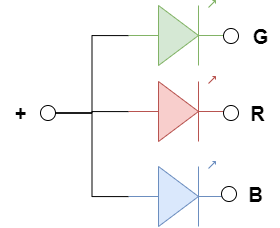

The diagram above was exported from draw.io. Its source (the exported page's mxGraphModel, read from the mxfile embedded in the PNG):
<mxGraphModel dx="750" dy="1613" grid="1" gridSize="10" guides="1" tooltips="1" connect="1" arrows="1" fold="1" page="1" pageScale="1" pageWidth="827" pageHeight="1169" math="0" shadow="0">
  <root>
    <mxCell id="0" />
    <mxCell id="1" parent="0" />
    <mxCell id="2" value="" style="verticalLabelPosition=bottom;shadow=0;dashed=0;align=center;html=1;verticalAlign=top;shape=mxgraph.electrical.opto_electronics.led_1;pointerEvents=1;fillColor=#d5e8d4;strokeColor=#82b366;" vertex="1" parent="1">
      <mxGeometry x="473" y="-246" width="100" height="65" as="geometry" />
    </mxCell>
    <mxCell id="3" value="" style="verticalLabelPosition=bottom;shadow=0;dashed=0;align=center;html=1;verticalAlign=top;shape=mxgraph.electrical.opto_electronics.led_1;pointerEvents=1;fillColor=#f8cecc;strokeColor=#b85450;" vertex="1" parent="1">
      <mxGeometry x="473" y="-170" width="100" height="65" as="geometry" />
    </mxCell>
    <mxCell id="4" value="" style="verticalLabelPosition=bottom;shadow=0;dashed=0;align=center;html=1;verticalAlign=top;strokeWidth=1;shape=ellipse;perimeter=ellipsePerimeter;" vertex="1" parent="1">
      <mxGeometry x="385" y="-141" width="15" height="15" as="geometry" />
    </mxCell>
    <mxCell id="5" value="&lt;font style=&quot;font-size: 20px;&quot;&gt;+&lt;/font&gt;" style="text;html=1;align=center;verticalAlign=middle;resizable=0;points=[];autosize=1;strokeColor=none;fillColor=none;fontFamily=Helvetica;fontSize=20;fontColor=default;labelBackgroundColor=default;fontStyle=1" vertex="1" parent="1">
      <mxGeometry x="345" y="-153.5" width="40" height="40" as="geometry" />
    </mxCell>
    <mxCell id="6" value="" style="verticalLabelPosition=bottom;shadow=0;dashed=0;align=center;html=1;verticalAlign=top;strokeWidth=1;shape=ellipse;perimeter=ellipsePerimeter;" vertex="1" parent="1">
      <mxGeometry x="568" y="-218" width="15" height="15" as="geometry" />
    </mxCell>
    <mxCell id="7" value="" style="verticalLabelPosition=bottom;shadow=0;dashed=0;align=center;html=1;verticalAlign=top;strokeWidth=1;shape=ellipse;perimeter=ellipsePerimeter;" vertex="1" parent="1">
      <mxGeometry x="568" y="-141" width="15" height="15" as="geometry" />
    </mxCell>
    <mxCell id="8" value="&lt;font style=&quot;font-size: 20px;&quot;&gt;G&lt;/font&gt;" style="text;html=1;align=center;verticalAlign=middle;resizable=0;points=[];autosize=1;strokeColor=none;fillColor=none;fontFamily=Helvetica;fontSize=11;fontColor=default;labelBackgroundColor=default;fontStyle=1" vertex="1" parent="1">
      <mxGeometry x="585" y="-230.5" width="40" height="40" as="geometry" />
    </mxCell>
    <mxCell id="9" value="R" style="text;html=1;align=center;verticalAlign=middle;resizable=0;points=[];autosize=1;strokeColor=none;fillColor=none;fontFamily=Helvetica;fontSize=20;fontColor=default;labelBackgroundColor=default;fontStyle=1" vertex="1" parent="1">
      <mxGeometry x="582" y="-153.5" width="40" height="40" as="geometry" />
    </mxCell>
    <mxCell id="10" value="" style="verticalLabelPosition=bottom;shadow=0;dashed=0;align=center;html=1;verticalAlign=top;shape=mxgraph.electrical.opto_electronics.led_1;pointerEvents=1;fillColor=#dae8fc;strokeColor=#6c8ebf;" vertex="1" parent="1">
      <mxGeometry x="473" y="-85" width="100" height="65" as="geometry" />
    </mxCell>
    <mxCell id="11" value="" style="verticalLabelPosition=bottom;shadow=0;dashed=0;align=center;html=1;verticalAlign=top;strokeWidth=1;shape=ellipse;perimeter=ellipsePerimeter;" vertex="1" parent="1">
      <mxGeometry x="566" y="-60" width="15" height="15" as="geometry" />
    </mxCell>
    <mxCell id="12" value="B" style="text;html=1;align=center;verticalAlign=middle;resizable=0;points=[];autosize=1;strokeColor=none;fillColor=none;fontFamily=Helvetica;fontSize=20;fontColor=default;labelBackgroundColor=default;fontStyle=1" vertex="1" parent="1">
      <mxGeometry x="580" y="-72.5" width="40" height="40" as="geometry" />
    </mxCell>
    <mxCell id="13" style="edgeStyle=orthogonalEdgeStyle;shape=connector;rounded=0;orthogonalLoop=1;jettySize=auto;html=1;entryX=0;entryY=0.54;entryDx=0;entryDy=0;entryPerimeter=0;strokeColor=default;align=center;verticalAlign=middle;fontFamily=Helvetica;fontSize=11;fontColor=default;labelBackgroundColor=default;endArrow=none;endFill=0;" edge="1" source="4" target="3" parent="1">
      <mxGeometry relative="1" as="geometry" />
    </mxCell>
    <mxCell id="14" style="edgeStyle=orthogonalEdgeStyle;shape=connector;rounded=0;orthogonalLoop=1;jettySize=auto;html=1;entryX=0;entryY=0.54;entryDx=0;entryDy=0;entryPerimeter=0;strokeColor=default;align=center;verticalAlign=middle;fontFamily=Helvetica;fontSize=11;fontColor=default;labelBackgroundColor=default;endArrow=none;endFill=0;" edge="1" source="4" target="2" parent="1">
      <mxGeometry relative="1" as="geometry" />
    </mxCell>
    <mxCell id="15" style="edgeStyle=orthogonalEdgeStyle;shape=connector;rounded=0;orthogonalLoop=1;jettySize=auto;html=1;entryX=0;entryY=0.54;entryDx=0;entryDy=0;entryPerimeter=0;strokeColor=default;align=center;verticalAlign=middle;fontFamily=Helvetica;fontSize=11;fontColor=default;labelBackgroundColor=default;endArrow=none;endFill=0;" edge="1" source="4" target="10" parent="1">
      <mxGeometry relative="1" as="geometry" />
    </mxCell>
  </root>
</mxGraphModel>